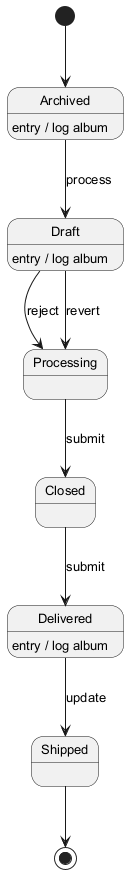

The diagram above was rendered by PlantUML. Its source (embedded in the PNG):
@startuml
skinparam defaultFontSize 13
[*] --> Archived
Archived --> Draft : process
Archived : entry / log album
Draft --> Processing : reject
Draft : entry / log album
Processing --> Closed : submit
Closed --> Delivered : submit
Delivered --> Shipped : update
Delivered : entry / log album
Draft --> Processing : revert
Shipped --> [*]
@enduml